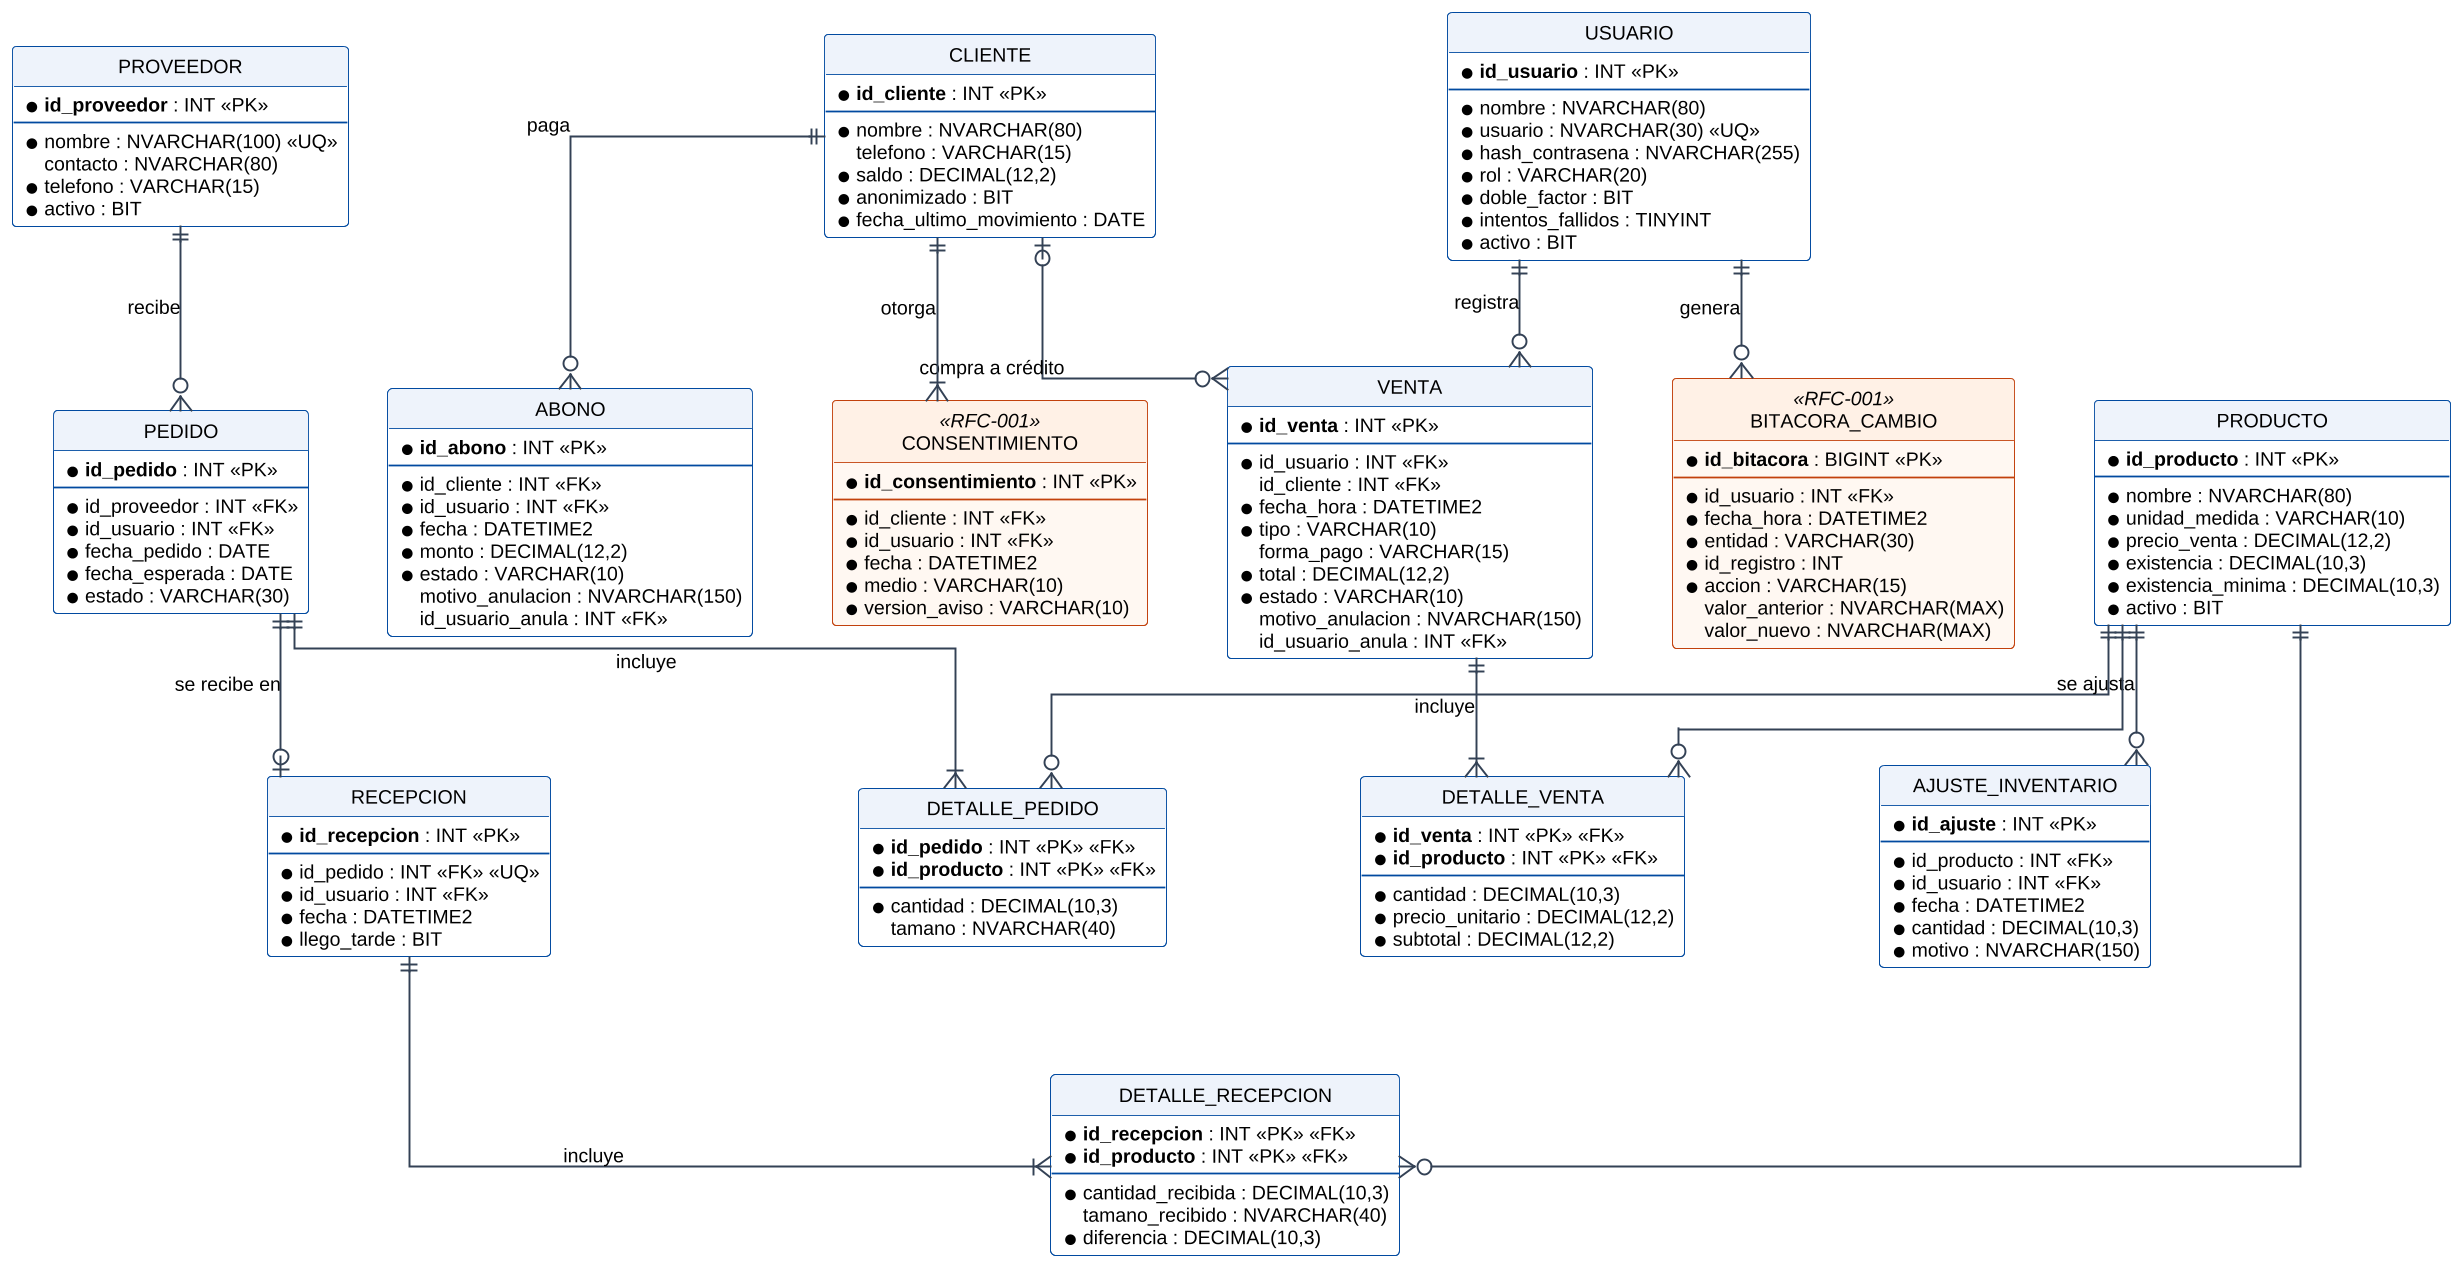

The diagram above was rendered by PlantUML. Its source (embedded in the PNG):
@startuml
!include estilo.iuml
hide circle
skinparam linetype ortho
skinparam nodesep 45
skinparam ranksep 60
skinparam EntityBackgroundColor #FFFFFF
skinparam EntityBorderColor #014AA0
skinparam EntityHeaderBackgroundColor #EEF3FB
skinparam EntityBackgroundColor<<RFC-001>> #FFF8F2
skinparam EntityBorderColor<<RFC-001>> #C2410C
skinparam defaultFontSize 11
entity "USUARIO" as USUARIO {
  * <b>id_usuario</b> : INT <<PK>>
  --
  * nombre : NVARCHAR(80)
  * usuario : NVARCHAR(30) <<UQ>>
  * hash_contrasena : NVARCHAR(255)
  * rol : VARCHAR(20)
  * doble_factor : BIT
  * intentos_fallidos : TINYINT
  * activo : BIT
}
entity "PRODUCTO" as PRODUCTO {
  * <b>id_producto</b> : INT <<PK>>
  --
  * nombre : NVARCHAR(80)
  * unidad_medida : VARCHAR(10)
  * precio_venta : DECIMAL(12,2)
  * existencia : DECIMAL(10,3)
  * existencia_minima : DECIMAL(10,3)
  * activo : BIT
}
entity "AJUSTE_INVENTARIO" as AJUSTE_INVENTARIO {
  * <b>id_ajuste</b> : INT <<PK>>
  --
  * id_producto : INT <<FK>>
  * id_usuario : INT <<FK>>
  * fecha : DATETIME2
  * cantidad : DECIMAL(10,3)
  * motivo : NVARCHAR(150)
}
entity "PROVEEDOR" as PROVEEDOR {
  * <b>id_proveedor</b> : INT <<PK>>
  --
  * nombre : NVARCHAR(100) <<UQ>>
    contacto : NVARCHAR(80)
  * telefono : VARCHAR(15)
  * activo : BIT
}
entity "PEDIDO" as PEDIDO {
  * <b>id_pedido</b> : INT <<PK>>
  --
  * id_proveedor : INT <<FK>>
  * id_usuario : INT <<FK>>
  * fecha_pedido : DATE
  * fecha_esperada : DATE
  * estado : VARCHAR(30)
}
entity "DETALLE_PEDIDO" as DETALLE_PEDIDO {
  * <b>id_pedido</b> : INT <<PK>> <<FK>>
  * <b>id_producto</b> : INT <<PK>> <<FK>>
  --
  * cantidad : DECIMAL(10,3)
    tamano : NVARCHAR(40)
}
entity "RECEPCION" as RECEPCION {
  * <b>id_recepcion</b> : INT <<PK>>
  --
  * id_pedido : INT <<FK>> <<UQ>>
  * id_usuario : INT <<FK>>
  * fecha : DATETIME2
  * llego_tarde : BIT
}
entity "DETALLE_RECEPCION" as DETALLE_RECEPCION {
  * <b>id_recepcion</b> : INT <<PK>> <<FK>>
  * <b>id_producto</b> : INT <<PK>> <<FK>>
  --
  * cantidad_recibida : DECIMAL(10,3)
    tamano_recibido : NVARCHAR(40)
  * diferencia : DECIMAL(10,3)
}
entity "CLIENTE" as CLIENTE {
  * <b>id_cliente</b> : INT <<PK>>
  --
  * nombre : NVARCHAR(80)
    telefono : VARCHAR(15)
  * saldo : DECIMAL(12,2)
  * anonimizado : BIT
  * fecha_ultimo_movimiento : DATE
}
entity "CONSENTIMIENTO" as CONSENTIMIENTO <<RFC-001>> {
  * <b>id_consentimiento</b> : INT <<PK>>
  --
  * id_cliente : INT <<FK>>
  * id_usuario : INT <<FK>>
  * fecha : DATETIME2
  * medio : VARCHAR(10)
  * version_aviso : VARCHAR(10)
}
entity "VENTA" as VENTA {
  * <b>id_venta</b> : INT <<PK>>
  --
  * id_usuario : INT <<FK>>
    id_cliente : INT <<FK>>
  * fecha_hora : DATETIME2
  * tipo : VARCHAR(10)
    forma_pago : VARCHAR(15)
  * total : DECIMAL(12,2)
  * estado : VARCHAR(10)
    motivo_anulacion : NVARCHAR(150)
    id_usuario_anula : INT <<FK>>
}
entity "DETALLE_VENTA" as DETALLE_VENTA {
  * <b>id_venta</b> : INT <<PK>> <<FK>>
  * <b>id_producto</b> : INT <<PK>> <<FK>>
  --
  * cantidad : DECIMAL(10,3)
  * precio_unitario : DECIMAL(12,2)
  * subtotal : DECIMAL(12,2)
}
entity "ABONO" as ABONO {
  * <b>id_abono</b> : INT <<PK>>
  --
  * id_cliente : INT <<FK>>
  * id_usuario : INT <<FK>>
  * fecha : DATETIME2
  * monto : DECIMAL(12,2)
  * estado : VARCHAR(10)
    motivo_anulacion : NVARCHAR(150)
    id_usuario_anula : INT <<FK>>
}
entity "BITACORA_CAMBIO" as BITACORA_CAMBIO <<RFC-001>> {
  * <b>id_bitacora</b> : BIGINT <<PK>>
  --
  * id_usuario : INT <<FK>>
  * fecha_hora : DATETIME2
  * entidad : VARCHAR(30)
  * id_registro : INT
  * accion : VARCHAR(15)
    valor_anterior : NVARCHAR(MAX)
    valor_nuevo : NVARCHAR(MAX)
}
PROVEEDOR ||--o{ PEDIDO : recibe
PEDIDO ||--|{ DETALLE_PEDIDO : incluye
PRODUCTO ||--o{ DETALLE_PEDIDO
PEDIDO ||--o| RECEPCION : se recibe en
RECEPCION ||--|{ DETALLE_RECEPCION : incluye
PRODUCTO ||--o{ DETALLE_RECEPCION
PRODUCTO ||--o{ AJUSTE_INVENTARIO : se ajusta
VENTA ||--|{ DETALLE_VENTA : incluye
PRODUCTO ||--o{ DETALLE_VENTA
CLIENTE |o--o{ VENTA : compra a crédito
CLIENTE ||--o{ ABONO : paga
CLIENTE ||--|{ CONSENTIMIENTO : otorga
USUARIO ||--o{ VENTA : registra
USUARIO ||--o{ BITACORA_CAMBIO : genera
@enduml